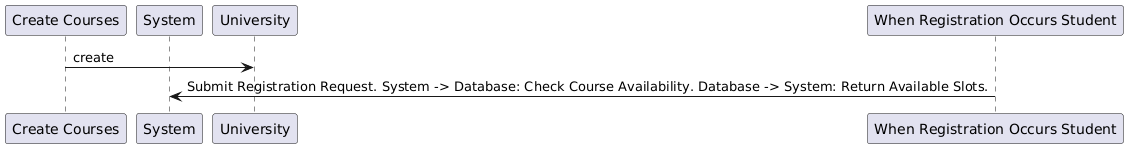

The diagram above was rendered by PlantUML. Its source (embedded in the PNG):
@startuml
participant "Create Courses" as Create_Courses
participant "System" as System
participant "University" as University
participant "When Registration Occurs Student" as When_Registration_Occurs_Student

Create_Courses -> University: create
When_Registration_Occurs_Student -> System: Submit Registration Request. System -> Database: Check Course Availability. Database -> System: Return Available Slots.
@enduml